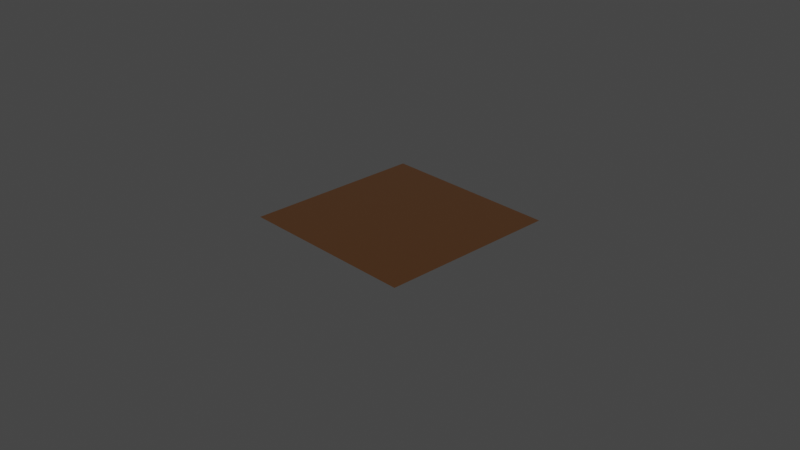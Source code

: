 # Source: bronze_polished.blend  (saved by Blender 3.6.13; exported with 4.5.12 LTS)
import bpy
from mathutils import Matrix  # noqa: F401  (used for matrix-valued properties, if any)

bpy.ops.wm.read_factory_settings(use_empty=True)
scene = bpy.context.scene
scene.name = 'Scene'

# ---- collections
col_collection = bpy.data.collections.new('Collection'); scene.collection.children.link(col_collection)

# ---- materials (node trees are filled in below, after node groups)
mat_bronze_polished = bpy.data.materials.new('bronze_polished')
mat_bronze_polished.alpha_threshold = 0.0
mat_bronze_polished.use_transparent_shadow = False
mat_bronze_polished.line_color = (0.0, 0.0, 0.0, 1.0)

# ---- node groups
ng_normal_bake = bpy.data.node_groups.new('normal_bake', 'ShaderNodeTree')
_s = ng_normal_bake.interface.new_socket(name='Vector', in_out='OUTPUT', socket_type='NodeSocketVector')
_s = ng_normal_bake.interface.new_socket(name='Color', in_out='INPUT', socket_type='NodeSocketVector')
_s.hide_value = True
_N = ng_normal_bake.nodes; _L = ng_normal_bake.links
n0 = _N.new('ShaderNodeVectorMath'); n0.name = 'Vector Math.001'; n0.location = (-4, -55)
n0.operation = 'DOT_PRODUCT'
n1 = _N.new('ShaderNodeVectorMath'); n1.name = 'Vector Math.005'; n1.location = (-264, -55)
n1.operation = 'CROSS_PRODUCT'
n2 = _N.new('ShaderNodeVectorMath'); n2.name = 'Vector Math.002'; n2.location = (-1, -219)
n2.operation = 'DOT_PRODUCT'
n3 = _N.new('NodeReroute'); n3.name = 'Reroute'; n3.location = (-85, 62)
n3.width = 16
n3.socket_idname = 'NodeSocketVector'
n4 = _N.new('ShaderNodeVectorMath'); n4.name = 'Vector Math'; n4.location = (2, 98)
n4.operation = 'DOT_PRODUCT'
n5 = _N.new('ShaderNodeCombineXYZ'); n5.name = 'Combine XYZ'; n5.location = (198, 2)
n6 = _N.new('ShaderNodeNewGeometry'); n6.name = 'Geometry'; n6.location = (-577, -273)
n7 = _N.new('ShaderNodeTangent'); n7.name = 'Tangent'; n7.location = (-579, 25)
n7.width = 232
n7.direction_type = 'UV_MAP'
n8 = _N.new('NodeGroupOutput'); n8.name = 'Group Output'; n8.location = (757, 49)
n9 = _N.new('NodeGroupInput'); n9.name = 'Group Input'; n9.location = (-552, 105)
n10 = _N.new('ShaderNodeVectorMath'); n10.name = 'Vector Math.004'; n10.location = (398, -39)
n10.hide = True
n10.inputs[1].default_value = (0.5, 0.5, 0.5)
n11 = _N.new('ShaderNodeVectorMath'); n11.name = 'Vector Math.003'; n11.location = (398, -4)
n11.hide = True
n11.operation = 'SCALE'
n11.inputs[3].default_value = 0.5
n12 = _N.new('ShaderNodeMath'); n12.name = 'sanctus_correct_normal_y'; n12.location = (0, 0)
n12.label = 'sanctus_correct_normal_y'
n12.operation = 'MULTIPLY'
n12.inputs[1].default_value = -1.0
_L.new(n4.outputs[1], n5.inputs[0])
_L.new(n2.outputs[1], n5.inputs[2])
_L.new(n3.outputs[0], n4.inputs[0])
_L.new(n3.outputs[0], n0.inputs[0])
_L.new(n3.outputs[0], n2.inputs[0])
_L.new(n7.outputs[0], n1.inputs[0])
_L.new(n6.outputs[1], n1.inputs[1])
_L.new(n7.outputs[0], n4.inputs[1])
_L.new(n1.outputs[0], n0.inputs[1])
_L.new(n6.outputs[1], n2.inputs[1])
_L.new(n9.outputs[0], n3.inputs[0])
_L.new(n5.outputs[0], n11.inputs[0])
_L.new(n10.outputs[0], n8.inputs[0])
_L.new(n11.outputs[0], n10.inputs[0])
_L.new(n0.outputs[1], n12.inputs[0])
_L.new(n12.outputs[0], n5.inputs[1])
n8.is_active_output = True
ng_clouds_01_001 = bpy.data.node_groups.new('Clouds 01.001', 'ShaderNodeTree')
_s = ng_clouds_01_001.interface.new_socket(name='Linear', in_out='OUTPUT', socket_type='NodeSocketFloat')
_s.min_value = 0.0
_s.max_value = 1.0
_s = ng_clouds_01_001.interface.new_socket(name='Constant', in_out='OUTPUT', socket_type='NodeSocketFloat')
_s.min_value = 0.0
_s.max_value = 0.0
_s = ng_clouds_01_001.interface.new_socket(name='Vector', in_out='INPUT', socket_type='NodeSocketVector')
_s.min_value = -1e+04
_s.max_value = 1e+04
_s.hide_value = True
_s = ng_clouds_01_001.interface.new_socket(name='Scale', in_out='INPUT', socket_type='NodeSocketFloat')
_s.default_value = 1.0
_s.min_value = -1e+04
_s.max_value = 1e+04
_s = ng_clouds_01_001.interface.new_socket(name='Mix 1', in_out='INPUT', socket_type='NodeSocketFloat')
_s.subtype = 'FACTOR'
_s.default_value = 0.7583
_s.min_value = 0.0
_s.max_value = 1.0
_s = ng_clouds_01_001.interface.new_socket(name='Mix 2', in_out='INPUT', socket_type='NodeSocketFloat')
_s.default_value = 1.0
_s.min_value = 0.0
_s.max_value = 1.0
_s = ng_clouds_01_001.interface.new_socket(name='Distortion', in_out='INPUT', socket_type='NodeSocketFloat')
_s.min_value = 0.0
_s.max_value = 1.0
_s = ng_clouds_01_001.interface.new_socket(name='Distortion', in_out='INPUT', socket_type='NodeSocketFloat')
_s.min_value = 0.0
_s.max_value = 1.0
_s = ng_clouds_01_001.interface.new_socket(name='Detail', in_out='INPUT', socket_type='NodeSocketFloat')
_s.default_value = 9.46
_s.min_value = 0.0
_s.max_value = 16.0
_s = ng_clouds_01_001.interface.new_socket(name='Detail', in_out='INPUT', socket_type='NodeSocketFloat')
_s.default_value = 0.9
_s.min_value = 0.0
_s.max_value = 16.0
_s = ng_clouds_01_001.interface.new_socket(name='Constant Seed', in_out='INPUT', socket_type='NodeSocketFloat')
_s.default_value = -9.5
_s.min_value = -1e+04
_s.max_value = 1e+04
_N = ng_clouds_01_001.nodes; _L = ng_clouds_01_001.links
n0 = _N.new('ShaderNodeVectorMath'); n0.name = 'Vector Math'; n0.location = (-470, 37)
n0.operation = 'SCALE'
n1 = _N.new('ShaderNodeMapRange'); n1.name = 'Map Range.001'; n1.location = (-472, -122)
n1.hide = True
n1.inputs[3].default_value = 0.78
n2 = _N.new('NodeGroupOutput'); n2.name = 'Group Output'; n2.location = (622, 28)
n3 = _N.new('ShaderNodeMapRange'); n3.name = 'Map Range.002'; n3.location = (-463, -179)
n3.hide = True
n3.inputs[3].default_value = 0.3
n3.inputs[4].default_value = 0.8
n4 = _N.new('ShaderNodeVectorMath'); n4.name = 'Vector Math.001'; n4.location = (-858, 207)
n4.operation = 'LENGTH'
n5 = _N.new('ShaderNodeMath'); n5.name = 'Math'; n5.location = (-688, 185)
n5.hide = True
n5.operation = 'GREATER_THAN'
n5.inputs[1].default_value = 0.0
n5.inputs[2].default_value = 0.0
n6 = _N.new('ShaderNodeMix'); n6.name = 'Mix'; n6.location = (-691, 150)
n6.data_type = 'RGBA'
n7 = _N.new('ShaderNodeTexNoise'); n7.name = 'Noise Texture.001'; n7.location = (-267, 52)
n7.inputs[2].default_value = 0.89
n8 = _N.new('ShaderNodeTexNoise'); n8.name = 'Noise Texture'; n8.location = (-103, -22)
n8.inputs[2].default_value = 3.39
n9 = _N.new('ShaderNodeTexVoronoi'); n9.name = 'Voronoi Texture'; n9.location = (62, 41)
n9.distance = 'CHEBYCHEV'
n9.inputs[2].default_value = 7.38
n9.inputs[7].default_value = 0.73
n10 = _N.new('ShaderNodeTexWhiteNoise'); n10.name = 'White Noise Texture'; n10.location = (251, -129)
n10.noise_dimensions = '4D'
n11 = _N.new('ShaderNodeMapRange'); n11.name = 'Map Range.003'; n11.location = (-463, -289)
n11.hide = True
n11.inputs[4].default_value = 0.2
n12 = _N.new('NodeGroupInput'); n12.name = 'Group Input'; n12.location = (-1150, -96)
n13 = _N.new('ShaderNodeUVMap'); n13.name = 'UV Map'; n13.location = (-1102, 45)
n14 = _N.new('ShaderNodeTexCoord'); n14.name = 'Texture Coordinate'; n14.location = (-1303, 177)
n15 = _N.new('ShaderNodeClamp'); n15.name = 'Clamp'; n15.location = (-267, -248)
n15.hide = True
n16 = _N.new('ShaderNodeClamp'); n16.name = 'Clamp.001'; n16.location = (-103, -322)
n16.hide = True
_L.new(n9.outputs[0], n2.inputs[0])
_L.new(n8.outputs[1], n9.inputs[0])
_L.new(n7.outputs[1], n8.inputs[0])
_L.new(n9.outputs[1], n10.inputs[0])
_L.new(n0.outputs[0], n7.inputs[0])
_L.new(n12.outputs[1], n0.inputs[3])
_L.new(n12.outputs[2], n1.inputs[0])
_L.new(n12.outputs[3], n3.inputs[0])
_L.new(n12.outputs[5], n8.inputs[8])
_L.new(n12.outputs[4], n11.inputs[0])
_L.new(n11.outputs[0], n7.inputs[8])
_L.new(n10.outputs[0], n2.inputs[1])
_L.new(n12.outputs[0], n4.inputs[0])
_L.new(n4.outputs[1], n5.inputs[0])
_L.new(n5.outputs[0], n6.inputs[0])
_L.new(n12.outputs[0], n6.inputs[7])
_L.new(n6.outputs[2], n0.inputs[0])
_L.new(n12.outputs[6], n7.inputs[3])
_L.new(n12.outputs[7], n8.inputs[3])
_L.new(n12.outputs[8], n10.inputs[1])
_L.new(n14.outputs[3], n6.inputs[6])
_L.new(n1.outputs[0], n15.inputs[0])
_L.new(n15.outputs[0], n7.inputs[4])
_L.new(n3.outputs[0], n16.inputs[0])
_L.new(n16.outputs[0], n8.inputs[4])
n2.is_active_output = True
ng_polished_metal = bpy.data.node_groups.new('Polished Metal', 'ShaderNodeTree')
_s = ng_polished_metal.interface.new_socket(name='BSDF', in_out='OUTPUT', socket_type='NodeSocketShader')
_s = ng_polished_metal.interface.new_socket(name='Color Bake', in_out='OUTPUT', socket_type='NodeSocketColor')
_s = ng_polished_metal.interface.new_socket(name='Metallic Bake', in_out='OUTPUT', socket_type='NodeSocketFloat')
_s = ng_polished_metal.interface.new_socket(name='Roughness Bake', in_out='OUTPUT', socket_type='NodeSocketFloat')
_s = ng_polished_metal.interface.new_socket(name='Normal Bake', in_out='OUTPUT', socket_type='NodeSocketVector')
_s.min_value = 0.0
_s.max_value = 0.0
_s = ng_polished_metal.interface.new_socket(name='--METAL--', in_out='INPUT', socket_type='NodeSocketFloat')
_s.hide_value = True
_s = ng_polished_metal.interface.new_socket(name='Color', in_out='INPUT', socket_type='NodeSocketColor')
_s.default_value = (1.0, 0.5658, 0.1562, 1.0)
_s = ng_polished_metal.interface.new_socket(name='Roughness', in_out='INPUT', socket_type='NodeSocketFloat')
_s.default_value = 1.0
_s.min_value = 0.0
_s.max_value = 1.0
_s = ng_polished_metal.interface.new_socket(name='--TEXTURE--', in_out='INPUT', socket_type='NodeSocketFloat')
_s.hide_value = True
_s = ng_polished_metal.interface.new_socket(name='Scale', in_out='INPUT', socket_type='NodeSocketFloat')
_s.default_value = 1.0
_s.min_value = -1e+04
_s.max_value = 1e+04
_s = ng_polished_metal.interface.new_socket(name='Seed', in_out='INPUT', socket_type='NodeSocketFloat')
_s.min_value = -1e+04
_s.max_value = 1e+04
_s = ng_polished_metal.interface.new_socket(name='Bump', in_out='INPUT', socket_type='NodeSocketFloat')
_s.default_value = 1.0
_s.min_value = 0.0
_s.max_value = 1e+04
_s = ng_polished_metal.interface.new_socket(name='--OTHERS--', in_out='INPUT', socket_type='NodeSocketFloat')
_s.hide_value = True
_s = ng_polished_metal.interface.new_socket(name='Vector', in_out='INPUT', socket_type='NodeSocketVector')
_s.min_value = -1e+04
_s.max_value = 1e+04
_s.hide_value = True
_N = ng_polished_metal.nodes; _L = ng_polished_metal.links
n0 = _N.new('NodeGroupInput'); n0.name = 'Group Input'; n0.location = (-925, -19)
n1 = _N.new('ShaderNodeBsdfPrincipled'); n1.name = 'Principled BSDF'; n1.location = (1087, 234)
n1.distribution = 'GGX'
n1.subsurface_method = 'BURLEY'
n1.inputs[3].default_value = 1.45
n1.inputs[27].default_value = (0.0, 0.0, 0.0, 1.0)
n1.inputs[28].default_value = 1.0
n2 = _N.new('NodeReroute'); n2.name = 'Reroute'; n2.location = (-397, 63)
n2.width = 16
n2.socket_idname = 'NodeSocketVector'
n3 = _N.new('ShaderNodeTexCoord'); n3.name = 'Texture Coordinate.001'; n3.location = (-585, 229)
n4 = _N.new('ShaderNodeVectorMath'); n4.name = 'Vector Math.001'; n4.location = (-801, 241)
n4.operation = 'LENGTH'
n5 = _N.new('ShaderNodeMath'); n5.name = 'Math.002'; n5.location = (-579, 387)
n5.operation = 'GREATER_THAN'
n5.inputs[1].default_value = 0.0
n6 = _N.new('ShaderNodeMix'); n6.name = 'Mix.002'; n6.location = (-414, 304)
n6.data_type = 'RGBA'
n7 = _N.new('ShaderNodeMath'); n7.name = 'Math.001'; n7.location = (168, -284)
n7.operation = 'DIVIDE'
n7.inputs[0].default_value = 1.0
n8 = _N.new('NodeReroute'); n8.name = 'Reroute.001'; n8.location = (871, 118)
n8.width = 16
n9 = _N.new('NodeReroute'); n9.name = 'Reroute.002'; n9.location = (863, 72)
n9.width = 16
n9.socket_idname = 'NodeSocketFloat'
n10 = _N.new('ShaderNodeValue'); n10.name = 'Value'; n10.location = (614, 231)
n10.outputs[0].default_value = 1.0
n11 = _N.new('ShaderNodeBump'); n11.name = 'Bump'; n11.location = (826, -187)
n11.inputs[2].default_value = 1.0
n12 = _N.new('ShaderNodeGroup'); n12.name = 'Group.001'; n12.location = (1373, -157)
n12.node_tree = ng_normal_bake
n13 = _N.new('ShaderNodeVectorMath'); n13.name = 'Vector Math'; n13.location = (-247, 195)
n13.operation = 'SCALE'
n14 = _N.new('ShaderNodeVectorMath'); n14.name = 'Vector Math.002'; n14.location = (-27, 196)
n15 = _N.new('ShaderNodeCombineXYZ'); n15.name = 'Combine XYZ'; n15.location = (-239, -19)
n16 = _N.new('ShaderNodeMath'); n16.name = 'Math'; n16.location = (439, -242)
n16.hide = True
n16.operation = 'MULTIPLY'
n16.inputs[1].default_value = 0.0002
n17 = _N.new('ShaderNodeGroup'); n17.name = 'Group'; n17.location = (207, 124)
n17.node_tree = ng_clouds_01_001
n17.inputs[1].default_value = 0.1
n17.inputs[2].default_value = 0.3833
n17.inputs[3].default_value = 0.2
n17.inputs[4].default_value = 0.63
n17.inputs[5].default_value = 0.21
n17.inputs[6].default_value = 10.56
n17.inputs[7].default_value = 1.6
n17.inputs[8].default_value = 3.2
n18 = _N.new('ShaderNodeMath'); n18.name = 'Math.003'; n18.location = (664, -266)
n18.operation = 'MULTIPLY'
n19 = _N.new('ShaderNodeMapRange'); n19.name = 'Map Range.001'; n19.location = (479, -95)
n19.hide = True
n19.inputs[4].default_value = 0.9
n20 = _N.new('ShaderNodeMapRange'); n20.name = 'Map Range'; n20.location = (490, 37)
n20.hide = True
n20.inputs[3].default_value = 0.1
n20.inputs[4].default_value = 0.03
n21 = _N.new('ShaderNodeMath'); n21.name = 'Math.004'; n21.location = (809, 10)
n22 = _N.new('NodeGroupOutput'); n22.name = 'Group Output'; n22.location = (1588, 56)
_L.new(n1.outputs[0], n22.inputs[0])
_L.new(n17.outputs[0], n16.inputs[0])
_L.new(n11.outputs[0], n1.inputs[5])
_L.new(n4.outputs[1], n5.inputs[0])
_L.new(n5.outputs[0], n6.inputs[0])
_L.new(n3.outputs[3], n6.inputs[6])
_L.new(n2.outputs[0], n4.inputs[0])
_L.new(n2.outputs[0], n6.inputs[7])
_L.new(n6.outputs[2], n13.inputs[0])
_L.new(n16.outputs[0], n18.inputs[0])
_L.new(n0.outputs[8], n2.inputs[0])
_L.new(n0.outputs[4], n7.inputs[1])
_L.new(n7.outputs[0], n11.inputs[1])
_L.new(n8.outputs[0], n1.inputs[0])
_L.new(n14.outputs[0], n17.inputs[0])
_L.new(n0.outputs[4], n13.inputs[3])
_L.new(n18.outputs[0], n11.inputs[3])
_L.new(n0.outputs[6], n18.inputs[1])
_L.new(n9.outputs[0], n1.inputs[1])
_L.new(n0.outputs[1], n8.inputs[0])
_L.new(n8.outputs[0], n22.inputs[1])
_L.new(n10.outputs[0], n9.inputs[0])
_L.new(n9.outputs[0], n22.inputs[2])
_L.new(n12.outputs[0], n22.inputs[4])
_L.new(n11.outputs[0], n12.inputs[0])
_L.new(n13.outputs[0], n14.inputs[0])
_L.new(n15.outputs[0], n14.inputs[1])
_L.new(n0.outputs[5], n15.inputs[2])
_L.new(n17.outputs[1], n20.inputs[0])
_L.new(n21.outputs[0], n1.inputs[2])
_L.new(n20.outputs[0], n21.inputs[0])
_L.new(n19.outputs[0], n21.inputs[1])
_L.new(n0.outputs[2], n19.inputs[0])
_L.new(n21.outputs[0], n22.inputs[3])
n22.is_active_output = True

# ---- material node trees
mat_bronze_polished.use_nodes = True; mat_bronze_polished.node_tree.nodes.clear()
_N = mat_bronze_polished.node_tree.nodes; _L = mat_bronze_polished.node_tree.links
n0 = _N.new('ShaderNodeOutputMaterial'); n0.name = 'Material Output'; n0.location = (354, 300)
n1 = _N.new('ShaderNodeGroup'); n1.name = 'Group.001'; n1.location = (86, 272)
n1.width = 199
n1.node_tree = ng_polished_metal
n1.inputs[0].default_value = 0.0
n1.inputs[1].default_value = (1.0, 0.454, 0.1908, 1.0)
n1.inputs[2].default_value = 0.0
n1.inputs[3].default_value = 0.0
n1.inputs[4].default_value = 4.0
n1.inputs[5].default_value = 0.0
n1.inputs[6].default_value = 1.0
n1.inputs[7].default_value = 0.0
n1.inputs[8].default_value = (0.0, 0.0, 0.0)
_L.new(n1.outputs[0], n0.inputs[0])
n0.is_active_output = True

# ---- world
world_world = bpy.data.worlds.new('World'); scene.world = world_world
world_world.use_nodes = True; world_world.node_tree.nodes.clear()
_N = world_world.node_tree.nodes; _L = world_world.node_tree.links
n0 = _N.new('ShaderNodeOutputWorld'); n0.name = 'World Output'; n0.location = (300, 300)
n1 = _N.new('ShaderNodeBackground'); n1.name = 'Background'; n1.location = (10, 300)
n1.inputs[0].default_value = (0.05088, 0.05088, 0.05088, 1.0)
_L.new(n1.outputs[0], n0.inputs[0])
n0.is_active_output = True
world_world.color = (0.05088, 0.05088, 0.05088)
world_world.use_sun_shadow = False
world_world.sun_shadow_jitter_overblur = 0.0

# ---- cameras
cam_camera = bpy.data.cameras.new('Camera')
cam_camera.clip_end = 100.0
cam_camera.ortho_scale = 7.314

# ---- lights
light_light = bpy.data.lights.new('Light', 'POINT')
light_light.transmission_factor = 0.0
light_light.energy = 1000.0
light_light.shadow_soft_size = 0.1
light_light.shadow_maximum_resolution = 0.006
light_light.use_absolute_resolution = True

# ---- meshes
me_plane = bpy.data.meshes.new('Plane')
me_plane.from_pydata([(-1.0, -1.0, 0.0), (1.0, -1.0, 0.0), (-1.0, 1.0, 0.0), (1.0, 1.0, 0.0)], [], [(0, 1, 3, 2)])
_uv = me_plane.uv_layers.new(name='UVMap')
_uv.uv.foreach_set('vector', [0.0, 0.0, 1.0, 0.0, 1.0, 1.0, 0.0, 1.0])
me_plane.materials.append(mat_bronze_polished)
me_plane.use_remesh_fix_poles = True
me_plane.use_remesh_preserve_attributes = False
me_plane.update()

# ---- objects
ob_light = bpy.data.objects.new('Light', light_light)
ob_camera = bpy.data.objects.new('Camera', cam_camera)
ob_plane = bpy.data.objects.new('Plane', me_plane)

# ---- transforms, parenting, visibility, modifiers, constraints
ob_light.location = (4.076, 1.005, 5.904)
ob_light.rotation_euler = (0.6503, 0.05522, 1.866)
ob_light.lock_rotations_4d = False
ob_light.empty_display_type = 'ARROWS'
ob_light.color = (0.0, 0.0, 0.0, 0.0)
ob_light.lineart.crease_threshold = 0.0
ob_camera.location = (7.359, -6.926, 4.958)
ob_camera.rotation_euler = (1.109, 0.0, 0.8149)
ob_camera.lock_rotations_4d = False
ob_camera.empty_display_type = 'ARROWS'
ob_camera.color = (0.0, 0.0, 0.0, 0.0)
ob_camera.display_type = 'WIRE'
ob_camera.lineart.crease_threshold = 0.0
ob_plane.location = (0.0, 0.0, 0.0)

# ---- collection membership
col_collection.objects.link(ob_light)
col_collection.objects.link(ob_camera)
col_collection.objects.link(ob_plane)

# ---- scene / render settings (as saved in the file)
scene.camera = ob_camera
scene.frame_start = 1; scene.frame_end = 250; scene.frame_set(1)
scene.render.engine = 'BLENDER_EEVEE_NEXT'
scene.cycles.use_denoising = False
scene.cycles.sampling_pattern = 'TABULATED_SOBOL'
scene.cycles.use_light_tree = False
scene.view_settings.view_transform = 'Filmic'
bpy.context.view_layer.update()
